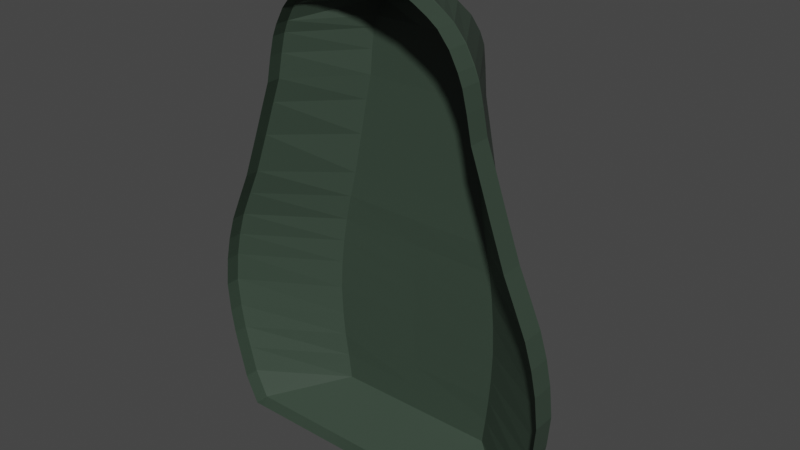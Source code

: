 # Source: eyeshower_cover.blend  (saved by Blender 2.93.21; exported with 4.5.12 LTS)
import bpy
from mathutils import Matrix  # noqa: F401  (used for matrix-valued properties, if any)

bpy.ops.wm.read_factory_settings(use_empty=True)
scene = bpy.context.scene
scene.name = 'Scene'

# ---- collections
col_collection = bpy.data.collections.new('Collection'); scene.collection.children.link(col_collection)

# ---- materials (node trees are filled in below, after node groups)
mat_bottle_eyeshower_green_002 = bpy.data.materials.new('bottle eyeshower green.002')
mat_bottle_eyeshower_green_002.use_transparent_shadow = False

# ---- material node trees
mat_bottle_eyeshower_green_002.use_nodes = True; mat_bottle_eyeshower_green_002.node_tree.nodes.clear()
_N = mat_bottle_eyeshower_green_002.node_tree.nodes; _L = mat_bottle_eyeshower_green_002.node_tree.links
n0 = _N.new('ShaderNodeBsdfPrincipled'); n0.name = 'Principled BSDF'; n0.location = (10, 300)
n0.distribution = 'GGX'
n0.subsurface_method = 'BURLEY'
n0.inputs[0].default_value = (0.0382, 0.05951, 0.04231, 1.0)
n0.inputs[3].default_value = 1.45
n0.inputs[27].default_value = (0.0, 0.0, 0.0, 1.0)
n0.inputs[28].default_value = 1.0
n1 = _N.new('ShaderNodeOutputMaterial'); n1.name = 'Material Output'; n1.location = (300, 300)
_L.new(n0.outputs[0], n1.inputs[0])
n1.is_active_output = True

# ---- world
world_world = bpy.data.worlds.new('World'); scene.world = world_world
world_world.use_nodes = True; world_world.node_tree.nodes.clear()
_N = world_world.node_tree.nodes; _L = world_world.node_tree.links
n0 = _N.new('ShaderNodeOutputWorld'); n0.name = 'World Output'; n0.location = (300, 300)
n1 = _N.new('ShaderNodeBackground'); n1.name = 'Background'; n1.location = (10, 300)
n1.inputs[0].default_value = (0.05088, 0.05088, 0.05088, 1.0)
_L.new(n1.outputs[0], n0.inputs[0])
n0.is_active_output = True
world_world.color = (0.05088, 0.05088, 0.05088)
world_world.use_sun_shadow = False
world_world.sun_shadow_jitter_overblur = 0.0

# ---- meshes
me_cube_002 = bpy.data.meshes.new('Cube.002')
me_cube_002.from_pydata([(-0.9549, -0.9093, -1.0), (-0.5973, -0.6172, 0.9894), (-0.9442, 1.0, -1.0), (-0.5983, 0.5775, 0.9894), (0.9549, -0.9093, -1.0), (0.5973, -0.6172, 0.9894), (0.9442, 1.0, -1.0), (0.5983, 0.5775, 0.9894), (-1.053, -1.053, -3.815e-06), (-1.053, 1.053, -3.815e-06), (1.053, 1.053, -3.815e-06), (1.053, -1.053, -3.815e-06), (-0.7402, -0.7427, 0.6108), (-0.7402, 0.7378, 0.6108), (0.7402, 0.7378, 0.6108), (0.7402, -0.7427, 0.6108), (-1.137, 1.137, -0.5172), (1.137, 1.137, -0.5172), (1.137, -1.137, -0.5172), (-1.137, -1.137, -0.5172), (-1.077, 1.077, -0.7417), (1.077, 1.077, -0.7417), (1.077, -1.077, -0.7436), (-1.077, -1.077, -0.7436), (-1.132, -1.132, -0.2328), (-1.132, 1.132, -0.2328), (1.132, 1.132, -0.2328), (1.132, -1.132, -0.2328), (-0.908, 0.908, 0.25), (0.908, 0.908, 0.25), (0.908, -0.908, 0.25), (-0.908, -0.908, 0.25), (-0.6556, -0.658, 0.8431), (-0.6556, 0.6531, 0.8431), (0.6556, 0.6531, 0.8431), (0.6556, -0.658, 0.8431), (0.0, 0.8143, -1.0), (2.972e-08, 72.62, 0.9905), (0.0, -0.9093, -1.0), (0.0, 74.5, 0.0001874), (3.721e-08, 74.43, 0.6102), (0.0, 74.5, -0.5169), (0.0, 74.49, -0.7502), (0.0, 74.5, -0.233), (0.0, 74.6, 0.25), (3.721e-08, 74.35, 0.8404), (0.2988, 72.12, 0.9898), (0.4774, -0.9093, -1.0), (0.5267, 74.56, 9.334e-05), (0.3713, 74.43, 0.6104), (0.5693, 74.65, -0.517), (0.5386, 74.48, -0.7502), (0.5663, 74.64, -0.2329), (0.454, 74.6, 0.25), (0.3306, 74.35, 0.8413), (0.4721, 1.0, -1.0), (-0.4721, 1.0, -1.0), (-0.2988, 72.12, 0.9898), (-0.4774, -0.9093, -1.0), (-0.5267, 74.56, 9.334e-05), (-0.3713, 74.43, 0.6104), (-0.5693, 74.65, -0.517), (-0.5386, 74.48, -0.7502), (-0.5663, 74.64, -0.2329), (-0.454, 74.6, 0.25), (-0.3306, 74.35, 0.8413), (-1.112, -1.112, -0.6336), (-1.112, 1.112, -0.6336), (1.112, 1.112, -0.6336), (1.112, -1.112, -0.6336), (0.0, 74.5, -0.6332), (0.5571, 74.63, -0.6334), (-0.5571, 74.63, -0.6334), (-1.152, 1.152, -0.375), (1.152, 1.152, -0.375), (1.152, -1.152, -0.375), (-1.152, -1.152, -0.375), (0.0, 74.5, -0.375), (0.5762, 74.66, -0.375), (-0.5762, 74.66, -0.375), (-1.1, -1.1, -0.1164), (-1.1, 1.1, -0.1164), (1.1, 1.1, -0.1164), (1.1, -1.1, -0.1164), (0.0, 74.5, -0.1167), (0.55, 74.61, -0.1165), (-0.55, 74.61, -0.1165), (-0.9813, 0.9813, 0.1252), (0.9813, 0.9813, 0.1252), (0.9813, -0.9813, 0.1252), (-0.9813, -0.9813, 0.1252), (0.0, 74.67, 0.1252), (0.4906, 74.67, 0.1252), (-0.4906, 74.67, 0.1252), (-0.8167, -0.8192, 0.4442), (-0.8167, 0.8143, 0.4442), (0.8167, 0.8143, 0.4442), (0.8167, -0.8192, 0.4442), (3.721e-08, 74.5, 0.4442), (0.4084, 74.5, 0.4442), (-0.4084, 74.5, 0.4442), (-0.6866, 0.6842, 0.7258), (0.6866, 0.6842, 0.7258), (0.6866, -0.6891, 0.7258), (-0.6866, -0.6891, 0.7258), (3.721e-08, 74.37, 0.7253), (0.3413, 74.37, 0.7255), (-0.3413, 74.37, 0.7255), (-0.6261, -0.6282, 0.9348), (-0.6265, 0.6245, 0.9349), (0.6265, 0.6245, 0.9349), (0.6261, -0.6282, 0.9348), (3.721e-08, 74.32, 0.936), (0.3171, 74.32, 0.936), (-0.3171, 74.32, 0.936), (-1.037, 1.135, -0.8677), (1.037, 1.037, -0.8667), (1.037, -1.037, -0.8684), (-1.037, -1.326, -0.8684), (-0.0004783, 74.48, -0.8752), (0.3467, 74.5, -0.8755), (-0.3467, 74.48, -0.8755), (-0.5439, -0.5637, 1.065), (-0.5449, 0.5242, 1.065), (0.2833, 62.65, 1.065), (0.5449, 0.5241, 1.065), (0.5439, -0.5637, 1.065), (-0.2833, 62.65, 1.065), (-1.358e-07, 63.09, 1.066), (-0.4725, -0.4899, 1.131), (-0.4725, 0.4551, 1.131), (0.251, 50.66, 1.13), (0.4725, 0.4551, 1.131), (0.4725, -0.4899, 1.131), (-0.2511, 50.75, 1.13), (6.831e-08, 51.27, 1.131), (-0.05901, 14.73, 1.282), (-0.05884, 15.85, 1.282), (0.02614, 14.35, 1.284), (0.05367, 15.53, 1.282), (0.05347, 14.39, 1.282), (-0.03202, 13.45, 1.284), (-0.03205, 14.58, 1.284), (-0.002965, 12.75, 1.285), (0.02611, 13.21, 1.284), (-0.002801, 11.54, 1.285), (-0.3277, 0.1361, 1.203), (-0.3276, 1.277, 1.204), (2.971e-07, 32.56, 1.216), (0.1816, 27.82, 1.206), (-0.1816, 30.51, 1.203), (0.3277, 1.264, 1.204), (0.3276, 0.1363, 1.203), (-0.001643, 23.26, 1.251), (-0.09903, 21.84, 1.243), (0.2088, 3.195, 1.245), (-0.2089, 2.973, 1.245), (-0.2088, 4.605, 1.245), (0.09715, 21.79, 1.243), (0.2089, 4.779, 1.246), (-0.4104, -0.4853, 1.166), (-0.4104, 0.5381, 1.166), (0.22, 41.33, 1.162), (0.4104, 0.5384, 1.166), (1.96e-07, 45.17, 1.163), (-0.22, 41.79, 1.162), (0.4104, -0.4856, 1.166), (0.5386, 74.5, -0.7512), (-0.5386, 74.5, -0.7512), (-0.001038, 74.48, -0.7512), (-0.0004803, 74.5, -0.8762), (0.3467, 74.48, -0.8762), (-0.3467, 74.5, -0.8762), (-0.00109, 74.5, -0.7502), (0.0, 74.52, 0.25), (-0.6261, -6.905, 0.9348), (-0.5973, -6.894, 0.9894), (1.037, -7.314, -0.8684), (0.9549, -7.187, -1.0), (0.4774, -7.187, -1.0), (-0.3016, 52.98, 0.9889), (-1.1, -7.377, -0.1164), (-1.053, -7.33, -3.815e-06), (0.9813, -7.259, 0.1252), (1.053, -7.33, -3.815e-06), (-0.5267, 48.05, 9.334e-05), (-0.8167, -7.096, 0.4442), (-0.7402, -7.02, 0.6108), (0.6866, -6.966, 0.7258), (0.7402, -7.02, 0.6108), (-0.3713, 50.83, 0.6104), (1.152, -7.43, -0.375), (1.137, -7.415, -0.5172), (-1.112, -7.389, -0.6336), (-1.137, -7.415, -0.5172), (-0.5693, 47.0, -0.517), (1.112, -7.389, -0.6336), (1.077, -7.354, -0.7436), (-1.037, -7.222, -0.8684), (-1.077, -7.354, -0.7436), (-0.5386, 48.23, -0.7502), (-1.152, -7.43, -0.375), (-1.132, -7.409, -0.2328), (1.1, -7.377, -0.1164), (1.132, -7.409, -0.2328), (-0.5663, 47.08, -0.2329), (0.8167, -7.096, 0.4442), (0.908, -7.185, 0.25), (-0.9813, -7.259, 0.1252), (-0.908, -7.185, 0.25), (-0.454, 48.84, 0.25), (-0.6866, -6.966, 0.7258), (-0.6556, -6.935, 0.8431), (0.6261, -6.905, 0.9348), (0.6556, -6.935, 0.8431), (-0.3306, 51.8, 0.8413), (-0.4774, -7.187, -1.0), (0.0, -7.187, -1.0), (0.3016, 52.98, 0.9889), (3.191e-08, 52.5, 0.9892), (0.5267, 48.05, 9.334e-05), (0.0, 48.4, 0.0001874), (0.3713, 50.83, 0.6104), (3.721e-08, 50.81, 0.6102), (0.5693, 47.0, -0.517), (0.0, 47.83, -0.5169), (0.5386, 48.23, -0.7502), (0.0, 48.23, -0.7502), (0.5663, 47.08, -0.2329), (0.0, 47.87, -0.233), (0.454, 48.84, 0.25), (0.0, 48.84, 0.25), (0.3306, 51.8, 0.8413), (3.721e-08, 51.75, 0.8404), (3.721e-08, 51.57, 0.7253), (0.0, 47.95, 0.1252), (0.0, 47.75, -0.375), (0.0, 48.49, -0.8751), (0.0, 47.99, -0.6332), (3.721e-08, 49.94, 0.4442), (0.0, 48.08, -0.1167), (-5.496e-08, 51.44, 1.066), (3.721e-08, 52.13, 0.9361), (0.5973, -6.894, 0.9894), (0.317, 52.12, 0.936), (0.55, 47.48, -0.1165), (0.4084, 49.94, 0.4442), (0.5571, 47.3, -0.6334), (0.5184, 48.51, -0.8751), (0.5762, 46.83, -0.375), (0.4906, 47.94, 0.1252), (0.3413, 51.55, 0.7255), (-0.9549, -7.187, -1.0), (-0.3413, 51.55, 0.7255), (-0.4906, 47.94, 0.1252), (-0.5762, 46.83, -0.375), (-0.5184, 48.49, -0.8751), (-0.5571, 47.3, -0.6334), (-0.4084, 49.94, 0.4442), (-0.55, 47.48, -0.1165), (-0.317, 52.12, 0.936), (-0.2824, 56.68, 1.065), (-0.5439, -6.841, 1.065), (0.2824, 56.68, 1.065), (-0.2473, 26.89, 1.128), (0.5439, -6.841, 1.065), (0.4725, -6.767, 1.131), (-0.4725, -6.767, 1.131), (0.2474, 26.7, 1.128), (6.979e-08, 35.03, 1.131), (-0.0008035, 4.467, 1.249), (-0.0001888, -0.7335, 1.284), (-0.4104, -6.763, 1.166), (-0.09773, 2.618, 1.242), (-0.02848, 0.3952, 1.283), (-0.05513, 0.8082, 1.281), (0.02764, 0.3392, 1.283), (0.05393, 0.6516, 1.281), (0.2088, -5.794, 1.245), (0.2203, 18.21, 1.164), (1.958e-07, 14.65, 1.168), (-0.0003577, 18.21, 1.208), (-0.2089, -5.796, 1.245), (-0.3277, -6.688, 1.203), (-0.2202, 19.52, 1.162), (-0.1818, 6.945, 1.201), (0.4104, -6.763, 1.166), (0.3276, -6.688, 1.203), (0.0972, 2.201, 1.242), (0.1819, 7.101, 1.202), (-0.6261, -20.55, 0.9348), (-0.5973, -20.54, 0.9894), (1.037, -20.96, -0.8684), (0.9549, -20.83, -1.0), (0.4774, -20.83, -1.0), (-1.1, -21.02, -0.1164), (-1.053, -20.98, -3.815e-06), (0.9813, -20.91, 0.1252), (1.053, -20.98, -3.815e-06), (-0.8167, -20.74, 0.4442), (-0.7402, -20.67, 0.6108), (0.6866, -20.61, 0.7258), (0.7402, -20.67, 0.6108), (1.152, -21.08, -0.375), (1.137, -21.06, -0.5172), (-1.112, -21.04, -0.6336), (-1.137, -21.06, -0.5172), (1.112, -21.04, -0.6336), (1.077, -21.0, -0.7436), (-1.037, -20.87, -0.8684), (-1.077, -21.0, -0.7436), (-1.152, -21.08, -0.375), (-1.132, -21.06, -0.2328), (1.1, -21.02, -0.1164), (1.132, -21.06, -0.2328), (0.8167, -20.74, 0.4442), (0.908, -20.83, 0.25), (-0.9813, -20.91, 0.1252), (-0.908, -20.83, 0.25), (-0.6866, -20.61, 0.7258), (-0.6556, -20.58, 0.8431), (0.6261, -20.55, 0.9348), (0.6556, -20.58, 0.8431), (-0.4774, -20.83, -1.0), (0.0, -20.83, -1.0), (0.5973, -20.54, 0.9894), (-0.9549, -20.83, -1.0), (-0.5439, -20.49, 1.065), (0.5439, -20.49, 1.065), (0.4725, -20.41, 1.131), (-0.4725, -20.41, 1.131), (6.21e-08, -19.73, 1.283), (-0.4104, -20.41, 1.166), (-0.02775, -19.8, 1.282), (-0.05414, -19.98, 1.281), (0.02767, -19.8, 1.282), (0.05393, -19.98, 1.281), (0.2088, -19.53, 1.245), (-0.2089, -19.53, 1.245), (-0.3277, -20.33, 1.203), (0.4104, -20.41, 1.166), (0.3276, -20.34, 1.203)], [(173, 42), (174, 44)], [(108, 1, 3, 109), (113, 46, 7, 110), (110, 7, 5, 111), (55, 6, 4, 47), (46, 37, 128, 124), (82, 10, 11, 83), (85, 48, 10, 82), (80, 8, 9, 81), (96, 14, 15, 97), (99, 49, 14, 96), (94, 12, 13, 95), (66, 19, 16, 67), (71, 50, 17, 68), (68, 17, 18, 69), (116, 21, 22, 117), (121, 115, 172), (118, 23, 20, 115), (76, 24, 25, 73), (78, 52, 26, 74), (74, 26, 27, 75), (90, 31, 28, 87), (92, 53, 29, 88), (88, 29, 30, 89), (102, 34, 35, 103), (106, 54, 34, 102), (104, 32, 33, 101), (107, 65, 45, 105), (93, 64, 44, 91), (79, 63, 43, 77), (42, 51, 167, 169), (72, 61, 41, 70), (100, 60, 40, 98), (86, 59, 39, 84), (56, 36, 38, 58), (114, 57, 37, 112), (105, 45, 54, 106), (91, 44, 53, 92), (77, 43, 52, 78), (70, 41, 50, 71), (98, 40, 49, 99), (84, 39, 48, 85), (36, 55, 47, 38), (112, 37, 46, 113), (109, 3, 57, 114), (2, 56, 58, 0), (81, 9, 59, 86), (95, 13, 60, 100), (67, 16, 61, 72), (116, 120, 171), (73, 25, 63, 79), (87, 28, 64, 93), (101, 33, 65, 107), (7, 46, 124, 125), (20, 67, 72, 62), (42, 70, 71, 51), (62, 72, 70, 42), (160, 129, 267, 272), (97, 15, 189, 206), (21, 68, 69, 22), (51, 71, 68, 21), (23, 66, 67, 20), (15, 103, 188, 189), (16, 73, 79, 61), (41, 77, 78, 50), (69, 18, 192, 196), (61, 79, 77, 41), (27, 83, 203, 204), (94, 31, 209, 186), (17, 74, 75, 18), (50, 78, 74, 17), (19, 76, 73, 16), (12, 94, 186, 187), (25, 81, 86, 63), (43, 84, 85, 52), (145, 141, 274, 271), (0, 58, 216, 252), (63, 86, 84, 43), (24, 80, 81, 25), (52, 85, 82, 26), (26, 82, 83, 27), (66, 23, 199, 193), (24, 76, 201, 202), (9, 87, 93, 59), (39, 91, 92, 48), (58, 38, 217, 216), (59, 93, 91, 39), (140, 144, 276, 277), (104, 12, 187, 211), (10, 88, 89, 11), (48, 92, 88, 10), (8, 90, 87, 9), (146, 160, 272, 283), (28, 95, 100, 64), (44, 98, 99, 53), (103, 35, 214, 188), (76, 19, 194, 201), (64, 100, 98, 44), (31, 94, 95, 28), (53, 99, 96, 29), (29, 96, 97, 30), (11, 89, 183, 184), (75, 27, 204, 191), (13, 101, 107, 60), (40, 105, 106, 49), (144, 145, 271, 276), (23, 118, 198, 199), (60, 107, 105, 40), (12, 104, 101, 13), (49, 106, 102, 14), (14, 102, 103, 15), (122, 1, 176, 262), (141, 136, 275, 274), (33, 109, 114, 65), (45, 112, 113, 54), (8, 80, 181, 182), (65, 114, 112, 45), (22, 69, 196, 197), (166, 152, 287, 286), (34, 110, 111, 35), (54, 113, 110, 34), (32, 108, 109, 33), (111, 5, 243, 213), (2, 115, 121, 56), (36, 119, 120, 55), (35, 111, 213, 214), (47, 4, 178, 179), (56, 121, 119, 36), (0, 118, 115, 2), (55, 120, 116, 6), (6, 116, 117, 4), (5, 126, 265, 243), (123, 122, 129, 130), (83, 11, 184, 203), (4, 117, 177, 178), (126, 125, 132, 133), (3, 1, 122, 123), (57, 3, 123, 127), (108, 32, 212, 175), (32, 104, 211, 212), (37, 57, 127, 128), (5, 7, 125, 126), (158, 153, 143, 138), (157, 156, 136, 137), (80, 24, 202, 181), (19, 66, 193, 194), (124, 128, 135, 131), (128, 127, 134, 135), (127, 123, 130, 134), (125, 124, 131, 132), (118, 0, 252, 198), (126, 133, 266, 265), (142, 137, 136, 141), (138, 143, 145, 144), (139, 138, 144, 140), (143, 142, 141, 145), (153, 154, 142, 143), (154, 157, 137, 142), (159, 158, 138, 139), (156, 146, 283, 282), (18, 75, 191, 192), (155, 159, 139, 140), (166, 163, 151, 152), (117, 22, 197, 177), (90, 8, 182, 208), (163, 162, 149, 151), (165, 161, 147, 150), (164, 165, 150, 148), (31, 90, 208, 209), (89, 30, 207, 183), (161, 160, 146, 147), (162, 164, 148, 149), (152, 151, 159, 155), (129, 122, 262, 267), (136, 156, 282, 275), (151, 149, 158, 159), (150, 147, 157, 154), (148, 150, 154, 153), (30, 97, 206, 207), (1, 108, 175, 176), (147, 146, 156, 157), (149, 148, 153, 158), (131, 135, 164, 162), (130, 129, 160, 161), (155, 140, 277, 278), (152, 155, 278, 287), (135, 134, 165, 164), (134, 130, 161, 165), (132, 131, 162, 163), (38, 47, 179, 217), (133, 166, 286, 266), (133, 132, 163, 166), (171, 167, 21, 116), (172, 168, 169, 170), (170, 169, 167, 171), (115, 20, 168, 172), (62, 42, 169, 168), (20, 62, 168), (119, 121, 172, 170), (51, 21, 167), (120, 119, 170, 171), (260, 180, 176, 175), (259, 185, 182, 181), (258, 190, 187, 186), (257, 195, 194, 193), (256, 200, 199, 198), (255, 205, 202, 201), (254, 210, 209, 208), (253, 215, 212, 211), (251, 232, 233, 234), (250, 230, 231, 235), (249, 228, 229, 236), (248, 226, 227, 237), (247, 224, 225, 238), (246, 222, 223, 239), (245, 220, 221, 240), (218, 243, 265, 263), (244, 218, 219, 242), (213, 243, 218, 244), (180, 219, 241, 261), (203, 184, 220, 245), (206, 189, 222, 246), (196, 192, 224, 247), (177, 197, 226, 248), (191, 204, 228, 249), (183, 207, 230, 250), (188, 214, 232, 251), (234, 233, 215, 253), (235, 231, 210, 254), (236, 229, 205, 255), (237, 227, 200, 256), (238, 225, 195, 257), (239, 223, 190, 258), (240, 221, 185, 259), (242, 219, 180, 260), (227, 238, 257, 200), (197, 196, 247, 226), (226, 247, 238, 227), (200, 257, 193, 199), (225, 236, 255, 195), (192, 191, 249, 224), (224, 249, 236, 225), (195, 255, 201, 194), (229, 240, 259, 205), (204, 203, 245, 228), (228, 245, 240, 229), (205, 259, 181, 202), (221, 235, 254, 185), (184, 183, 250, 220), (220, 250, 235, 221), (185, 254, 208, 182), (231, 239, 258, 210), (207, 206, 246, 230), (230, 246, 239, 231), (210, 258, 186, 209), (223, 234, 253, 190), (189, 188, 251, 222), (222, 251, 234, 223), (190, 253, 211, 187), (233, 242, 260, 215), (214, 213, 244, 232), (232, 244, 242, 233), (215, 260, 175, 212), (217, 237, 256, 216), (178, 177, 248, 179), (179, 248, 237, 217), (216, 256, 198, 252), (261, 241, 269, 264), (262, 261, 264, 267), (219, 218, 263, 241), (176, 180, 261, 262), (273, 270, 271, 274), (282, 273, 274, 275), (263, 265, 266, 268), (241, 263, 268, 269), (288, 278, 277, 276), (270, 288, 276, 271), (280, 279, 289, 281), (279, 286, 287, 289), (272, 284, 285, 283), (284, 280, 281, 285), (281, 289, 288, 270), (289, 287, 278, 288), (283, 285, 273, 282), (285, 281, 270, 273), (264, 269, 280, 284), (267, 264, 284, 272), (268, 266, 286, 279), (269, 268, 279, 280), (184, 203, 313, 298), (187, 211, 319, 300), (283, 282, 338, 339), (206, 207, 316, 315), (208, 209, 318, 317), (287, 286, 340, 341), (211, 212, 320, 319), (266, 265, 328, 329), (213, 214, 322, 321), (199, 193, 305, 310), (217, 216, 323, 324), (265, 243, 325, 328), (207, 183, 297, 316), (192, 196, 307, 304), (175, 176, 291, 290), (212, 175, 290, 320), (182, 208, 317, 296), (176, 262, 327, 291), (243, 213, 321, 325), (177, 178, 293, 292), (178, 179, 294, 293), (278, 287, 341, 337), (282, 275, 334, 338), (181, 182, 296, 295), (183, 184, 298, 297), (267, 272, 332, 330), (186, 187, 300, 299), (204, 191, 303, 314), (188, 189, 302, 301), (209, 186, 299, 318), (194, 201, 311, 306), (262, 267, 330, 327), (197, 177, 292, 308), (189, 206, 315, 302), (272, 283, 339, 332), (191, 192, 304, 303), (252, 198, 309, 326), (193, 194, 306, 305), (275, 274, 333, 334), (271, 276, 335, 331), (196, 197, 308, 307), (286, 266, 329, 340), (276, 277, 336, 335), (198, 199, 310, 309), (274, 271, 331, 333), (216, 252, 326, 323), (277, 278, 337, 336), (201, 202, 312, 311), (202, 181, 295, 312), (179, 217, 324, 294), (203, 204, 314, 313), (214, 188, 301, 322)])
_uv = me_cube_002.uv_layers.new(name='UVMap')
_uv.uv.foreach_set('vector', [0.6094, 0.0, 0.625, 0.0, 0.625, 0.25, 0.6094, 0.25, 0.6094, 0.4375, 0.625, 0.4375, 0.625, 0.5, 0.6094, 0.5, 0.6094, 0.5, 0.625, 0.5, 0.625, 0.75, 0.6094, 0.75, 0.3125, 0.5, 0.375, 0.5, 0.375, 0.75, 0.3125, 0.75, 0.625, 0.4375, 0.625, 0.375, 0.625, 0.375, 0.625, 0.4375, 0.4844, 0.5, 0.5, 0.5, 0.5, 0.75, 0.4844, 0.75, 0.4844, 0.4375, 0.5, 0.4375, 0.5, 0.5, 0.4844, 0.5, 0.4844, 0.0, 0.5, 0.0, 0.5, 0.25, 0.4844, 0.25, 0.5469, 0.5, 0.5625, 0.5, 0.5625, 0.75, 0.5469, 0.75, 0.5469, 0.4375, 0.5625, 0.4375, 0.5625, 0.5, 0.5469, 0.5, 0.5469, 0.0, 0.5625, 0.0, 0.5625, 0.25, 0.5469, 0.25, 0.4219, 0.0, 0.4375, 0.0, 0.4375, 0.25, 0.4219, 0.25, 0.4219, 0.4375, 0.4375, 0.4375, 0.4375, 0.5, 0.4219, 0.5, 0.4219, 0.5, 0.4375, 0.5, 0.4375, 0.75, 0.4219, 0.75, 0.3906, 0.5, 0.4062, 0.5, 0.4062, 0.75, 0.3906, 0.75, 0.3906, 0.3125, 0.3906, 0.25, 0.3906, 0.3125, 0.3906, 0.0, 0.4062, 0.0, 0.4062, 0.25, 0.3906, 0.25, 0.4531, 0.0, 0.4688, 0.0, 0.4688, 0.25, 0.4531, 0.25, 0.4531, 0.4375, 0.4688, 0.4375, 0.4688, 0.5, 0.4531, 0.5, 0.4531, 0.5, 0.4688, 0.5, 0.4688, 0.75, 0.4531, 0.75, 0.5156, 0.0, 0.5312, 0.0, 0.5312, 0.25, 0.5156, 0.25, 0.5156, 0.4375, 0.5312, 0.4375, 0.5312, 0.5, 0.5156, 0.5, 0.5156, 0.5, 0.5312, 0.5, 0.5312, 0.75, 0.5156, 0.75, 0.5781, 0.5, 0.5938, 0.5, 0.5938, 0.75, 0.5781, 0.75, 0.5781, 0.4375, 0.5938, 0.4375, 0.5938, 0.5, 0.5781, 0.5, 0.5781, 0.0, 0.5938, 0.0, 0.5938, 0.25, 0.5781, 0.25, 0.5781, 0.3125, 0.5938, 0.3125, 0.5938, 0.375, 0.5781, 0.375, 0.5156, 0.3125, 0.5312, 0.3125, 0.5312, 0.375, 0.5156, 0.375, 0.4531, 0.3125, 0.4688, 0.3125, 0.4688, 0.375, 0.4531, 0.375, 0.4062, 0.375, 0.4062, 0.4375, 0.4062, 0.4375, 0.4062, 0.375, 0.4219, 0.3125, 0.4375, 0.3125, 0.4375, 0.375, 0.4219, 0.375, 0.5469, 0.3125, 0.5625, 0.3125, 0.5625, 0.375, 0.5469, 0.375, 0.4844, 0.3125, 0.5, 0.3125, 0.5, 0.375, 0.4844, 0.375, 0.1875, 0.5, 0.25, 0.5, 0.25, 0.75, 0.1875, 0.75, 0.6094, 0.3125, 0.625, 0.3125, 0.625, 0.375, 0.6094, 0.375, 0.5781, 0.375, 0.5938, 0.375, 0.5938, 0.4375, 0.5781, 0.4375, 0.5156, 0.375, 0.5312, 0.375, 0.5312, 0.4375, 0.5156, 0.4375, 0.4531, 0.375, 0.4688, 0.375, 0.4688, 0.4375, 0.4531, 0.4375, 0.4219, 0.375, 0.4375, 0.375, 0.4375, 0.4375, 0.4219, 0.4375, 0.5469, 0.375, 0.5625, 0.375, 0.5625, 0.4375, 0.5469, 0.4375, 0.4844, 0.375, 0.5, 0.375, 0.5, 0.4375, 0.4844, 0.4375, 0.25, 0.5, 0.3125, 0.5, 0.3125, 0.75, 0.25, 0.75, 0.6094, 0.375, 0.625, 0.375, 0.625, 0.4375, 0.6094, 0.4375, 0.6094, 0.25, 0.625, 0.25, 0.625, 0.3125, 0.6094, 0.3125, 0.125, 0.5, 0.1875, 0.5, 0.1875, 0.75, 0.125, 0.75, 0.4844, 0.25, 0.5, 0.25, 0.5, 0.3125, 0.4844, 0.3125, 0.5469, 0.25, 0.5625, 0.25, 0.5625, 0.3125, 0.5469, 0.3125, 0.4219, 0.25, 0.4375, 0.25, 0.4375, 0.3125, 0.4219, 0.3125, 0.3906, 0.5, 0.3906, 0.4375, 0.3906, 0.4375, 0.4531, 0.25, 0.4688, 0.25, 0.4688, 0.3125, 0.4531, 0.3125, 0.5156, 0.25, 0.5312, 0.25, 0.5312, 0.3125, 0.5156, 0.3125, 0.5781, 0.25, 0.5938, 0.25, 0.5938, 0.3125, 0.5781, 0.3125, 0.625, 0.5, 0.625, 0.4375, 0.625, 0.4375, 0.625, 0.5, 0.4062, 0.25, 0.4219, 0.25, 0.4219, 0.3125, 0.4062, 0.3125, 0.4062, 0.375, 0.4219, 0.375, 0.4219, 0.4375, 0.4062, 0.4375, 0.4062, 0.3125, 0.4219, 0.3125, 0.4219, 0.375, 0.4062, 0.375, 0.625, 0.0, 0.625, 0.0, 0.625, 0.0, 0.625, 0.0, 0.5469, 0.75, 0.5625, 0.75, 0.5625, 0.75, 0.5469, 0.75, 0.4062, 0.5, 0.4219, 0.5, 0.4219, 0.75, 0.4062, 0.75, 0.4062, 0.4375, 0.4219, 0.4375, 0.4219, 0.5, 0.4062, 0.5, 0.4062, 0.0, 0.4219, 0.0, 0.4219, 0.25, 0.4062, 0.25, 0.5625, 0.75, 0.5781, 0.75, 0.5781, 0.75, 0.5625, 0.75, 0.4375, 0.25, 0.4531, 0.25, 0.4531, 0.3125, 0.4375, 0.3125, 0.4375, 0.375, 0.4531, 0.375, 0.4531, 0.4375, 0.4375, 0.4375, 0.4219, 0.75, 0.4375, 0.75, 0.4375, 0.75, 0.4219, 0.75, 0.4375, 0.3125, 0.4531, 0.3125, 0.4531, 0.375, 0.4375, 0.375, 0.4688, 0.75, 0.4844, 0.75, 0.4844, 0.75, 0.4688, 0.75, 0.5469, 0.0, 0.5312, 0.0, 0.5312, 0.0, 0.5469, 0.0, 0.4375, 0.5, 0.4531, 0.5, 0.4531, 0.75, 0.4375, 0.75, 0.4375, 0.4375, 0.4531, 0.4375, 0.4531, 0.5, 0.4375, 0.5, 0.4375, 0.0, 0.4531, 0.0, 0.4531, 0.25, 0.4375, 0.25, 0.5625, 0.0, 0.5469, 0.0, 0.5469, 0.0, 0.5625, 0.0, 0.4688, 0.25, 0.4844, 0.25, 0.4844, 0.3125, 0.4688, 0.3125, 0.4688, 0.375, 0.4844, 0.375, 0.4844, 0.4375, 0.4688, 0.4375, 0.75, 0.75, 0.8125, 0.75, 0.8125, 0.75, 0.75, 0.75, 0.125, 0.75, 0.1875, 0.75, 0.1875, 0.75, 0.125, 0.75, 0.4688, 0.3125, 0.4844, 0.3125, 0.4844, 0.375, 0.4688, 0.375, 0.4688, 0.0, 0.4844, 0.0, 0.4844, 0.25, 0.4688, 0.25, 0.4688, 0.4375, 0.4844, 0.4375, 0.4844, 0.5, 0.4688, 0.5, 0.4688, 0.5, 0.4844, 0.5, 0.4844, 0.75, 0.4688, 0.75, 0.4219, 0.0, 0.4062, 0.0, 0.4062, 0.0, 0.4219, 0.0, 0.4688, 0.0, 0.4531, 0.0, 0.4531, 0.0, 0.4688, 0.0, 0.5, 0.25, 0.5156, 0.25, 0.5156, 0.3125, 0.5, 0.3125, 0.5, 0.375, 0.5156, 0.375, 0.5156, 0.4375, 0.5, 0.4375, 0.1875, 0.75, 0.25, 0.75, 0.25, 0.75, 0.1875, 0.75, 0.5, 0.3125, 0.5156, 0.3125, 0.5156, 0.375, 0.5, 0.375, 0.625, 0.75, 0.6875, 0.75, 0.6875, 0.75, 0.625, 0.75, 0.5781, 0.0, 0.5625, 0.0, 0.5625, 0.0, 0.5781, 0.0, 0.5, 0.5, 0.5156, 0.5, 0.5156, 0.75, 0.5, 0.75, 0.5, 0.4375, 0.5156, 0.4375, 0.5156, 0.5, 0.5, 0.5, 0.5, 0.0, 0.5156, 0.0, 0.5156, 0.25, 0.5, 0.25, 0.625, 0.0, 0.625, 0.0, 0.625, 0.0, 0.625, 0.0, 0.5312, 0.25, 0.5469, 0.25, 0.5469, 0.3125, 0.5312, 0.3125, 0.5312, 0.375, 0.5469, 0.375, 0.5469, 0.4375, 0.5312, 0.4375, 0.5781, 0.75, 0.5938, 0.75, 0.5938, 0.75, 0.5781, 0.75, 0.4531, 0.0, 0.4375, 0.0, 0.4375, 0.0, 0.4531, 0.0, 0.5312, 0.3125, 0.5469, 0.3125, 0.5469, 0.375, 0.5312, 0.375, 0.5312, 0.0, 0.5469, 0.0, 0.5469, 0.25, 0.5312, 0.25, 0.5312, 0.4375, 0.5469, 0.4375, 0.5469, 0.5, 0.5312, 0.5, 0.5312, 0.5, 0.5469, 0.5, 0.5469, 0.75, 0.5312, 0.75, 0.5, 0.75, 0.5156, 0.75, 0.5156, 0.75, 0.5, 0.75, 0.4531, 0.75, 0.4688, 0.75, 0.4688, 0.75, 0.4531, 0.75, 0.5625, 0.25, 0.5781, 0.25, 0.5781, 0.3125, 0.5625, 0.3125, 0.5625, 0.375, 0.5781, 0.375, 0.5781, 0.4375, 0.5625, 0.4375, 0.6875, 0.75, 0.75, 0.75, 0.75, 0.75, 0.6875, 0.75, 0.4062, 0.0, 0.3906, 0.0, 0.3906, 0.0, 0.4062, 0.0, 0.5625, 0.3125, 0.5781, 0.3125, 0.5781, 0.375, 0.5625, 0.375, 0.5625, 0.0, 0.5781, 0.0, 0.5781, 0.25, 0.5625, 0.25, 0.5625, 0.4375, 0.5781, 0.4375, 0.5781, 0.5, 0.5625, 0.5, 0.5625, 0.5, 0.5781, 0.5, 0.5781, 0.75, 0.5625, 0.75, 0.625, 0.0, 0.625, 0.0, 0.625, 0.0, 0.625, 0.0, 0.8125, 0.75, 0.875, 0.75, 0.875, 0.75, 0.8125, 0.75, 0.5938, 0.25, 0.6094, 0.25, 0.6094, 0.3125, 0.5938, 0.3125, 0.5938, 0.375, 0.6094, 0.375, 0.6094, 0.4375, 0.5938, 0.4375, 0.5, 0.0, 0.4844, 0.0, 0.4844, 0.0, 0.5, 0.0, 0.5938, 0.3125, 0.6094, 0.3125, 0.6094, 0.375, 0.5938, 0.375, 0.4062, 0.75, 0.4219, 0.75, 0.4219, 0.75, 0.4062, 0.75, 0.625, 0.75, 0.625, 0.75, 0.625, 0.75, 0.625, 0.75, 0.5938, 0.5, 0.6094, 0.5, 0.6094, 0.75, 0.5938, 0.75, 0.5938, 0.4375, 0.6094, 0.4375, 0.6094, 0.5, 0.5938, 0.5, 0.5938, 0.0, 0.6094, 0.0, 0.6094, 0.25, 0.5938, 0.25, 0.6094, 0.75, 0.625, 0.75, 0.625, 0.75, 0.6094, 0.75, 0.375, 0.25, 0.3906, 0.25, 0.3906, 0.3125, 0.375, 0.3125, 0.375, 0.375, 0.3906, 0.375, 0.3906, 0.4375, 0.375, 0.4375, 0.5938, 0.75, 0.6094, 0.75, 0.6094, 0.75, 0.5938, 0.75, 0.3125, 0.75, 0.375, 0.75, 0.375, 0.75, 0.3125, 0.75, 0.375, 0.3125, 0.3906, 0.3125, 0.3906, 0.375, 0.375, 0.375, 0.375, 0.0, 0.3906, 0.0, 0.3906, 0.25, 0.375, 0.25, 0.375, 0.4375, 0.3906, 0.4375, 0.3906, 0.5, 0.375, 0.5, 0.375, 0.5, 0.3906, 0.5, 0.3906, 0.75, 0.375, 0.75, 0.625, 0.75, 0.625, 0.75, 0.625, 0.75, 0.625, 0.75, 0.625, 0.25, 0.625, 0.0, 0.625, 0.0, 0.625, 0.25, 0.4844, 0.75, 0.5, 0.75, 0.5, 0.75, 0.4844, 0.75, 0.375, 0.75, 0.3906, 0.75, 0.3906, 0.75, 0.375, 0.75, 0.625, 0.75, 0.625, 0.5, 0.625, 0.5, 0.625, 0.75, 0.625, 0.25, 0.625, 0.0, 0.625, 0.0, 0.625, 0.25, 0.625, 0.3125, 0.625, 0.25, 0.625, 0.25, 0.625, 0.3125, 0.6094, 0.0, 0.5938, 0.0, 0.5938, 0.0, 0.6094, 0.0, 0.5938, 0.0, 0.5781, 0.0, 0.5781, 0.0, 0.5938, 0.0, 0.625, 0.375, 0.625, 0.3125, 0.625, 0.3125, 0.625, 0.375, 0.625, 0.75, 0.625, 0.5, 0.625, 0.5, 0.625, 0.75, 0.625, 0.4375, 0.625, 0.375, 0.625, 0.375, 0.625, 0.4375, 0.625, 0.25, 0.625, 0.0, 0.625, 0.0, 0.625, 0.25, 0.4844, 0.0, 0.4688, 0.0, 0.4688, 0.0, 0.4844, 0.0, 0.4375, 0.0, 0.4219, 0.0, 0.4219, 0.0, 0.4375, 0.0, 0.625, 0.4375, 0.625, 0.375, 0.625, 0.375, 0.625, 0.4375, 0.625, 0.375, 0.625, 0.3125, 0.625, 0.3125, 0.625, 0.375, 0.625, 0.3125, 0.625, 0.25, 0.625, 0.25, 0.625, 0.3125, 0.625, 0.5, 0.625, 0.4375, 0.625, 0.4375, 0.625, 0.5, 0.3906, 0.0, 0.375, 0.0, 0.375, 0.0, 0.3906, 0.0, 0.625, 0.75, 0.625, 0.75, 0.625, 0.75, 0.625, 0.75, 0.8125, 0.5, 0.875, 0.5, 0.875, 0.75, 0.8125, 0.75, 0.6875, 0.5, 0.75, 0.5, 0.75, 0.75, 0.6875, 0.75, 0.625, 0.5, 0.6875, 0.5, 0.6875, 0.75, 0.625, 0.75, 0.75, 0.5, 0.8125, 0.5, 0.8125, 0.75, 0.75, 0.75, 0.625, 0.375, 0.625, 0.3125, 0.625, 0.3125, 0.625, 0.375, 0.625, 0.3125, 0.625, 0.25, 0.625, 0.25, 0.625, 0.3125, 0.625, 0.5, 0.625, 0.4375, 0.625, 0.4375, 0.625, 0.5, 0.625, 0.0, 0.625, 0.0, 0.625, 0.0, 0.625, 0.0, 0.4375, 0.75, 0.4531, 0.75, 0.4531, 0.75, 0.4375, 0.75, 0.625, 0.75, 0.625, 0.5, 0.625, 0.5, 0.625, 0.75, 0.625, 0.75, 0.625, 0.5, 0.625, 0.5, 0.625, 0.75, 0.3906, 0.75, 0.4062, 0.75, 0.4062, 0.75, 0.3906, 0.75, 0.5156, 0.0, 0.5, 0.0, 0.5, 0.0, 0.5156, 0.0, 0.625, 0.5, 0.625, 0.4375, 0.625, 0.4375, 0.625, 0.5, 0.625, 0.3125, 0.625, 0.25, 0.625, 0.25, 0.625, 0.3125, 0.625, 0.375, 0.625, 0.3125, 0.625, 0.3125, 0.625, 0.375, 0.5312, 0.0, 0.5156, 0.0, 0.5156, 0.0, 0.5312, 0.0, 0.5156, 0.75, 0.5312, 0.75, 0.5312, 0.75, 0.5156, 0.75, 0.625, 0.25, 0.625, 0.0, 0.625, 0.0, 0.625, 0.25, 0.625, 0.4375, 0.625, 0.375, 0.625, 0.375, 0.625, 0.4375, 0.625, 0.75, 0.625, 0.5, 0.625, 0.5, 0.625, 0.75, 0.625, 0.0, 0.625, 0.0, 0.625, 0.0, 0.625, 0.0, 0.625, 0.0, 0.625, 0.0, 0.625, 0.0, 0.625, 0.0, 0.625, 0.5, 0.625, 0.4375, 0.625, 0.4375, 0.625, 0.5, 0.625, 0.3125, 0.625, 0.25, 0.625, 0.25, 0.625, 0.3125, 0.625, 0.375, 0.625, 0.3125, 0.625, 0.3125, 0.625, 0.375, 0.5312, 0.75, 0.5469, 0.75, 0.5469, 0.75, 0.5312, 0.75, 0.625, 0.0, 0.6094, 0.0, 0.6094, 0.0, 0.625, 0.0, 0.625, 0.25, 0.625, 0.0, 0.625, 0.0, 0.625, 0.25, 0.625, 0.4375, 0.625, 0.375, 0.625, 0.375, 0.625, 0.4375, 0.625, 0.4375, 0.625, 0.375, 0.625, 0.375, 0.625, 0.4375, 0.625, 0.25, 0.625, 0.0, 0.625, 0.0, 0.625, 0.25, 0.625, 0.75, 0.625, 0.75, 0.625, 0.75, 0.625, 0.75, 0.625, 0.75, 0.625, 0.75, 0.625, 0.75, 0.625, 0.75, 0.625, 0.375, 0.625, 0.3125, 0.625, 0.3125, 0.625, 0.375, 0.625, 0.3125, 0.625, 0.25, 0.625, 0.25, 0.625, 0.3125, 0.625, 0.5, 0.625, 0.4375, 0.625, 0.4375, 0.625, 0.5, 0.25, 0.75, 0.3125, 0.75, 0.3125, 0.75, 0.25, 0.75, 0.625, 0.75, 0.625, 0.75, 0.625, 0.75, 0.625, 0.75, 0.625, 0.75, 0.625, 0.5, 0.625, 0.5, 0.625, 0.75, 0.3906, 0.4375, 0.4062, 0.4375, 0.4062, 0.5, 0.3906, 0.5, 0.3906, 0.3125, 0.4062, 0.3125, 0.4062, 0.375, 0.3906, 0.375, 0.3906, 0.375, 0.4062, 0.375, 0.4062, 0.4375, 0.3906, 0.4375, 0.3906, 0.25, 0.4062, 0.25, 0.4062, 0.3125, 0.3906, 0.3125, 0.4062, 0.3125, 0.4062, 0.375, 0.4062, 0.375, 0.4062, 0.3125, 0.4062, 0.25, 0.4062, 0.3125, 0.4062, 0.3125, 0.3906, 0.375, 0.3906, 0.3125, 0.3906, 0.3125, 0.3906, 0.375, 0.4062, 0.4375, 0.4062, 0.5, 0.4062, 0.4375, 0.3906, 0.4375, 0.3906, 0.375, 0.3906, 0.375, 0.3906, 0.4375, 0.6094, 0.9375, 0.625, 0.9375, 0.625, 1.0, 0.6094, 1.0, 0.4844, 0.9375, 0.5, 0.9375, 0.5, 1.0, 0.4844, 1.0, 0.5469, 0.9375, 0.5625, 0.9375, 0.5625, 1.0, 0.5469, 1.0, 0.4219, 0.9375, 0.4375, 0.9375, 0.4375, 1.0, 0.4219, 1.0, 0.3906, 0.9375, 0.4062, 0.9375, 0.4062, 1.0, 0.3906, 1.0, 0.4531, 0.9375, 0.4688, 0.9375, 0.4688, 1.0, 0.4531, 1.0, 0.5156, 0.9375, 0.5312, 0.9375, 0.5312, 1.0, 0.5156, 1.0, 0.5781, 0.9375, 0.5938, 0.9375, 0.5938, 1.0, 0.5781, 1.0, 0.5781, 0.8125, 0.5938, 0.8125, 0.5938, 0.875, 0.5781, 0.875, 0.5156, 0.8125, 0.5312, 0.8125, 0.5312, 0.875, 0.5156, 0.875, 0.4531, 0.8125, 0.4688, 0.8125, 0.4688, 0.875, 0.4531, 0.875, 0.3906, 0.8125, 0.4062, 0.8125, 0.4062, 0.875, 0.3906, 0.875, 0.4219, 0.8125, 0.4375, 0.8125, 0.4375, 0.875, 0.4219, 0.875, 0.5469, 0.8125, 0.5625, 0.8125, 0.5625, 0.875, 0.5469, 0.875, 0.4844, 0.8125, 0.5, 0.8125, 0.5, 0.875, 0.4844, 0.875, 0.625, 0.8125, 0.625, 0.75, 0.625, 0.75, 0.625, 0.8125, 0.6094, 0.8125, 0.625, 0.8125, 0.625, 0.875, 0.6094, 0.875, 0.6094, 0.75, 0.625, 0.75, 0.625, 0.8125, 0.6094, 0.8125, 0.625, 0.9375, 0.625, 0.875, 0.625, 0.875, 0.625, 0.9375, 0.4844, 0.75, 0.5, 0.75, 0.5, 0.8125, 0.4844, 0.8125, 0.5469, 0.75, 0.5625, 0.75, 0.5625, 0.8125, 0.5469, 0.8125, 0.4219, 0.75, 0.4375, 0.75, 0.4375, 0.8125, 0.4219, 0.8125, 0.3906, 0.75, 0.4062, 0.75, 0.4062, 0.8125, 0.3906, 0.8125, 0.4531, 0.75, 0.4688, 0.75, 0.4688, 0.8125, 0.4531, 0.8125, 0.5156, 0.75, 0.5312, 0.75, 0.5312, 0.8125, 0.5156, 0.8125, 0.5781, 0.75, 0.5938, 0.75, 0.5938, 0.8125, 0.5781, 0.8125, 0.5781, 0.875, 0.5938, 0.875, 0.5938, 0.9375, 0.5781, 0.9375, 0.5156, 0.875, 0.5312, 0.875, 0.5312, 0.9375, 0.5156, 0.9375, 0.4531, 0.875, 0.4688, 0.875, 0.4688, 0.9375, 0.4531, 0.9375, 0.3906, 0.875, 0.4062, 0.875, 0.4062, 0.9375, 0.3906, 0.9375, 0.4219, 0.875, 0.4375, 0.875, 0.4375, 0.9375, 0.4219, 0.9375, 0.5469, 0.875, 0.5625, 0.875, 0.5625, 0.9375, 0.5469, 0.9375, 0.4844, 0.875, 0.5, 0.875, 0.5, 0.9375, 0.4844, 0.9375, 0.6094, 0.875, 0.625, 0.875, 0.625, 0.9375, 0.6094, 0.9375, 0.4062, 0.875, 0.4219, 0.875, 0.4219, 0.9375, 0.4062, 0.9375, 0.4062, 0.75, 0.4219, 0.75, 0.4219, 0.8125, 0.4062, 0.8125, 0.4062, 0.8125, 0.4219, 0.8125, 0.4219, 0.875, 0.4062, 0.875, 0.4062, 0.9375, 0.4219, 0.9375, 0.4219, 1.0, 0.4062, 1.0, 0.4375, 0.875, 0.4531, 0.875, 0.4531, 0.9375, 0.4375, 0.9375, 0.4375, 0.75, 0.4531, 0.75, 0.4531, 0.8125, 0.4375, 0.8125, 0.4375, 0.8125, 0.4531, 0.8125, 0.4531, 0.875, 0.4375, 0.875, 0.4375, 0.9375, 0.4531, 0.9375, 0.4531, 1.0, 0.4375, 1.0, 0.4688, 0.875, 0.4844, 0.875, 0.4844, 0.9375, 0.4688, 0.9375, 0.4688, 0.75, 0.4844, 0.75, 0.4844, 0.8125, 0.4688, 0.8125, 0.4688, 0.8125, 0.4844, 0.8125, 0.4844, 0.875, 0.4688, 0.875, 0.4688, 0.9375, 0.4844, 0.9375, 0.4844, 1.0, 0.4688, 1.0, 0.5, 0.875, 0.5156, 0.875, 0.5156, 0.9375, 0.5, 0.9375, 0.5, 0.75, 0.5156, 0.75, 0.5156, 0.8125, 0.5, 0.8125, 0.5, 0.8125, 0.5156, 0.8125, 0.5156, 0.875, 0.5, 0.875, 0.5, 0.9375, 0.5156, 0.9375, 0.5156, 1.0, 0.5, 1.0, 0.5312, 0.875, 0.5469, 0.875, 0.5469, 0.9375, 0.5312, 0.9375, 0.5312, 0.75, 0.5469, 0.75, 0.5469, 0.8125, 0.5312, 0.8125, 0.5312, 0.8125, 0.5469, 0.8125, 0.5469, 0.875, 0.5312, 0.875, 0.5312, 0.9375, 0.5469, 0.9375, 0.5469, 1.0, 0.5312, 1.0, 0.5625, 0.875, 0.5781, 0.875, 0.5781, 0.9375, 0.5625, 0.9375, 0.5625, 0.75, 0.5781, 0.75, 0.5781, 0.8125, 0.5625, 0.8125, 0.5625, 0.8125, 0.5781, 0.8125, 0.5781, 0.875, 0.5625, 0.875, 0.5625, 0.9375, 0.5781, 0.9375, 0.5781, 1.0, 0.5625, 1.0, 0.5938, 0.875, 0.6094, 0.875, 0.6094, 0.9375, 0.5938, 0.9375, 0.5938, 0.75, 0.6094, 0.75, 0.6094, 0.8125, 0.5938, 0.8125, 0.5938, 0.8125, 0.6094, 0.8125, 0.6094, 0.875, 0.5938, 0.875, 0.5938, 0.9375, 0.6094, 0.9375, 0.6094, 1.0, 0.5938, 1.0, 0.375, 0.875, 0.3906, 0.875, 0.3906, 0.9375, 0.375, 0.9375, 0.375, 0.75, 0.3906, 0.75, 0.3906, 0.8125, 0.375, 0.8125, 0.375, 0.8125, 0.3906, 0.8125, 0.3906, 0.875, 0.375, 0.875, 0.375, 0.9375, 0.3906, 0.9375, 0.3906, 1.0, 0.375, 1.0, 0.625, 0.9375, 0.625, 0.875, 0.625, 0.875, 0.625, 0.9375, 0.625, 1.0, 0.625, 0.9375, 0.625, 0.9375, 0.625, 1.0, 0.625, 0.875, 0.625, 0.8125, 0.625, 0.8125, 0.625, 0.875, 0.625, 1.0, 0.625, 0.9375, 0.625, 0.9375, 0.625, 1.0, 0.625, 0.9375, 0.625, 0.875, 0.625, 0.875, 0.625, 0.9375, 0.625, 1.0, 0.625, 0.9375, 0.625, 0.9375, 0.625, 1.0, 0.625, 0.8125, 0.625, 0.75, 0.625, 0.75, 0.625, 0.8125, 0.625, 0.875, 0.625, 0.8125, 0.625, 0.8125, 0.625, 0.875, 0.625, 0.8125, 0.625, 0.75, 0.625, 0.75, 0.625, 0.8125, 0.625, 0.875, 0.625, 0.8125, 0.625, 0.8125, 0.625, 0.875, 0.625, 0.875, 0.625, 0.8125, 0.625, 0.8125, 0.625, 0.875, 0.625, 0.8125, 0.625, 0.75, 0.625, 0.75, 0.625, 0.8125, 0.625, 1.0, 0.625, 0.9375, 0.625, 0.9375, 0.625, 1.0, 0.625, 0.9375, 0.625, 0.875, 0.625, 0.875, 0.625, 0.9375, 0.625, 0.875, 0.625, 0.8125, 0.625, 0.8125, 0.625, 0.875, 0.625, 0.8125, 0.625, 0.75, 0.625, 0.75, 0.625, 0.8125, 0.625, 1.0, 0.625, 0.9375, 0.625, 0.9375, 0.625, 1.0, 0.625, 0.9375, 0.625, 0.875, 0.625, 0.875, 0.625, 0.9375, 0.625, 0.9375, 0.625, 0.875, 0.625, 0.875, 0.625, 0.9375, 0.625, 1.0, 0.625, 0.9375, 0.625, 0.9375, 0.625, 1.0, 0.625, 0.8125, 0.625, 0.75, 0.625, 0.75, 0.625, 0.8125, 0.625, 0.875, 0.625, 0.8125, 0.625, 0.8125, 0.625, 0.875, 0.5, 0.75, 0.4844, 0.75, 0.4844, 0.75, 0.5, 0.75, 0.5625, 0.0, 0.5781, 0.0, 0.5781, 0.0, 0.5625, 0.0, 0.625, 0.0, 0.625, 0.0, 0.625, 0.0, 0.625, 0.0, 0.5469, 0.75, 0.5312, 0.75, 0.5312, 0.75, 0.5469, 0.75, 0.5156, 0.0, 0.5312, 0.0, 0.5312, 0.0, 0.5156, 0.0, 0.625, 0.75, 0.625, 0.75, 0.625, 0.75, 0.625, 0.75, 0.5781, 0.0, 0.5938, 0.0, 0.5938, 0.0, 0.5781, 0.0, 0.625, 0.75, 0.625, 0.75, 0.625, 0.75, 0.625, 0.75, 0.6094, 0.75, 0.5938, 0.75, 0.5938, 0.75, 0.6094, 0.75, 0.4062, 0.0, 0.4219, 0.0, 0.4219, 0.0, 0.4062, 0.0, 0.25, 0.75, 0.1875, 0.75, 0.1875, 0.75, 0.25, 0.75, 0.625, 0.75, 0.625, 0.75, 0.625, 0.75, 0.625, 0.75, 0.5312, 0.75, 0.5156, 0.75, 0.5156, 0.75, 0.5312, 0.75, 0.4375, 0.75, 0.4219, 0.75, 0.4219, 0.75, 0.4375, 0.75, 0.6094, 0.0, 0.625, 0.0, 0.625, 0.0, 0.6094, 0.0, 0.5938, 0.0, 0.6094, 0.0, 0.6094, 0.0, 0.5938, 0.0, 0.5, 0.0, 0.5156, 0.0, 0.5156, 0.0, 0.5, 0.0, 0.625, 0.0, 0.625, 0.0, 0.625, 0.0, 0.625, 0.0, 0.625, 0.75, 0.6094, 0.75, 0.6094, 0.75, 0.625, 0.75, 0.3906, 0.75, 0.375, 0.75, 0.375, 0.75, 0.3906, 0.75, 0.375, 0.75, 0.3125, 0.75, 0.3125, 0.75, 0.375, 0.75, 0.625, 0.75, 0.625, 0.75, 0.625, 0.75, 0.625, 0.75, 0.625, 0.0, 0.625, 0.0, 0.625, 0.0, 0.625, 0.0, 0.4844, 0.0, 0.5, 0.0, 0.5, 0.0, 0.4844, 0.0, 0.5156, 0.75, 0.5, 0.75, 0.5, 0.75, 0.5156, 0.75, 0.625, 0.0, 0.625, 0.0, 0.625, 0.0, 0.625, 0.0, 0.5469, 0.0, 0.5625, 0.0, 0.5625, 0.0, 0.5469, 0.0, 0.4688, 0.75, 0.4531, 0.75, 0.4531, 0.75, 0.4688, 0.75, 0.5781, 0.75, 0.5625, 0.75, 0.5625, 0.75, 0.5781, 0.75, 0.5312, 0.0, 0.5469, 0.0, 0.5469, 0.0, 0.5312, 0.0, 0.4375, 0.0, 0.4531, 0.0, 0.4531, 0.0, 0.4375, 0.0, 0.625, 0.0, 0.625, 0.0, 0.625, 0.0, 0.625, 0.0, 0.4062, 0.75, 0.3906, 0.75, 0.3906, 0.75, 0.4062, 0.75, 0.5625, 0.75, 0.5469, 0.75, 0.5469, 0.75, 0.5625, 0.75, 0.625, 0.0, 0.625, 0.0, 0.625, 0.0, 0.625, 0.0, 0.4531, 0.75, 0.4375, 0.75, 0.4375, 0.75, 0.4531, 0.75, 0.375, 0.0, 0.3906, 0.0, 0.3906, 0.0, 0.375, 0.0, 0.4219, 0.0, 0.4375, 0.0, 0.4375, 0.0, 0.4219, 0.0, 0.875, 0.75, 0.8125, 0.75, 0.8125, 0.75, 0.875, 0.75, 0.75, 0.75, 0.6875, 0.75, 0.6875, 0.75, 0.75, 0.75, 0.4219, 0.75, 0.4062, 0.75, 0.4062, 0.75, 0.4219, 0.75, 0.625, 0.75, 0.625, 0.75, 0.625, 0.75, 0.625, 0.75, 0.6875, 0.75, 0.625, 0.75, 0.625, 0.75, 0.6875, 0.75, 0.3906, 0.0, 0.4062, 0.0, 0.4062, 0.0, 0.3906, 0.0, 0.8125, 0.75, 0.75, 0.75, 0.75, 0.75, 0.8125, 0.75, 0.1875, 0.75, 0.125, 0.75, 0.125, 0.75, 0.1875, 0.75, 0.625, 0.75, 0.625, 0.75, 0.625, 0.75, 0.625, 0.75, 0.4531, 0.0, 0.4688, 0.0, 0.4688, 0.0, 0.4531, 0.0, 0.4688, 0.0, 0.4844, 0.0, 0.4844, 0.0, 0.4688, 0.0, 0.3125, 0.75, 0.25, 0.75, 0.25, 0.75, 0.3125, 0.75, 0.4844, 0.75, 0.4688, 0.75, 0.4688, 0.75, 0.4844, 0.75, 0.5938, 0.75, 0.5781, 0.75, 0.5781, 0.75, 0.5938, 0.75])
me_cube_002.materials.append(mat_bottle_eyeshower_green_002)
me_cube_002.use_remesh_fix_poles = True
me_cube_002.use_remesh_preserve_attributes = False
me_cube_002.update()

# ---- objects
ob_cube_001 = bpy.data.objects.new('Cube.001', me_cube_002)

# ---- transforms, parenting, visibility, modifiers, constraints
ob_cube_001.location = (-2.394, 15.41, 10.06)
ob_cube_001.scale = (7.483, 0.04727, 9.762)

# ---- collection membership
col_collection.objects.link(ob_cube_001)

# ---- scene / render settings (as saved in the file)
scene.frame_start = 1; scene.frame_end = 250; scene.frame_set(1)
scene.render.engine = 'BLENDER_EEVEE_NEXT'
scene.cycles.use_denoising = False
scene.cycles.samples = 128
scene.cycles.sampling_pattern = 'TABULATED_SOBOL'
scene.cycles.use_adaptive_sampling = False
scene.cycles.use_light_tree = False
scene.view_settings.view_transform = 'Filmic'
bpy.context.view_layer.update()

# ---- added for rendering (the .blend has no active camera and no usable light): camera, sun
cam_auto = bpy.data.cameras.new('AutoCamera')
cam_auto.lens = 50.0
cam_auto.sensor_width = 36.0
cam_auto.clip_end = 1000.0
ob_auto_camera = bpy.data.objects.new('AutoCamera', cam_auto)
scene.collection.objects.link(ob_auto_camera)
ob_auto_camera.location = (24.0285, -15.0317, 32.5833)
ob_auto_camera.rotation_euler = (1.09748, -7.21219e-08, 0.694738)
scene.camera = ob_auto_camera
light_auto_sun = bpy.data.lights.new('AutoSun', 'SUN')
light_auto_sun.energy = 3.0
light_auto_sun.angle = 0.0523599
ob_auto_sun = bpy.data.objects.new('AutoSun', light_auto_sun)
scene.collection.objects.link(ob_auto_sun)
ob_auto_sun.rotation_euler = (0.872665, 0.174533, 0.523599)
bpy.context.view_layer.update()
